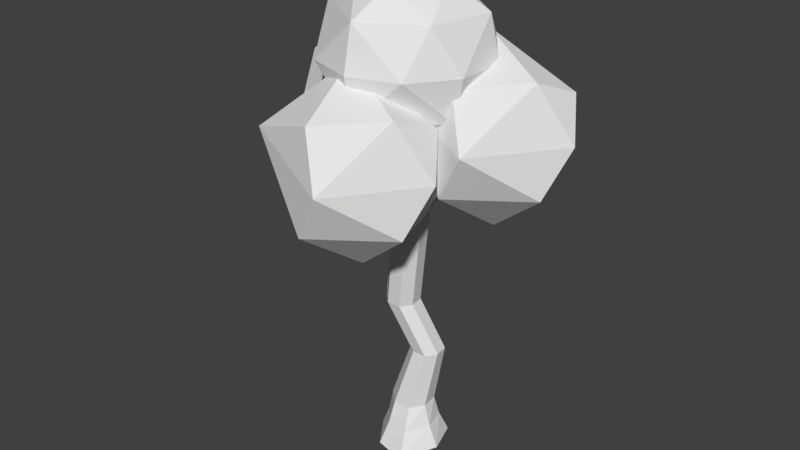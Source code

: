 # Source: Tree2.blend  (saved by Blender 2.79.0; exported with 4.5.12 LTS)
import bpy
from mathutils import Matrix  # noqa: F401  (used for matrix-valued properties, if any)

bpy.ops.wm.read_factory_settings(use_empty=True)
scene = bpy.context.scene
scene.name = 'Scene'

# ---- collections
col_collection_1 = bpy.data.collections.new('Collection 1'); scene.collection.children.link(col_collection_1)

# ---- world
world_world = bpy.data.worlds.new('World'); scene.world = world_world
world_world.color = (0.05088, 0.05088, 0.05088)
world_world.use_sun_shadow = False
world_world.sun_shadow_jitter_overblur = 0.0
world_world.cycles.sampling_method = 'MANUAL'

# ---- meshes
me_icosphere = bpy.data.meshes.new('Icosphere')
me_icosphere.from_pydata([(-0.3, 0.9233, -0.8936), (-0.7449, 1.016, 0.4604), (-0.2272, 0.1651, 1.353), (0.2272, -0.1651, -1.353), (-0.004614, -1.138, -0.668), (1.081, -0.356, -0.668), (-1.084, 3.487e-08, -0.8561), (0.6726, 0.9178, -0.668), (1.331, 1.627e-08, 0.06834), (0.4114, -1.266, 0.06834), (-1.135, -0.6643, 0.4549), (-1.331, 9.555e-09, -0.06834), (0.4094, 1.26, 0.2106), (1.084, 0.3472, 0.668), (0.08242, -1.022, 0.8646), (0.899, -0.314, 0.9327), (-1.263, 0.3117, 0.1353), (-0.9586, -1.749, 1.697), (-2.044, -0.9676, 1.697), (-1.636, 0.3062, 1.697), (-0.8504, -0.2644, 2.297), (-1.076, -0.9589, -0.2391), (-0.9678, -1.749, 0.3609), (0.1176, -0.9676, 0.3609), (-0.429, -0.6116, -0.1924), (-1.634, -0.6116, -0.05592), (-2.047, -0.9589, 0.3609), (-1.841, 0.02599, 0.3584), (-0.2906, 0.3062, 0.3609), (0.2496, -1.006, 1.029), (0.2496, -0.2176, 1.029), (-0.9632, -1.887, 1.029), (-0.2136, -1.643, 1.029), (-2.176, -1.006, 1.029), (-1.713, -1.643, 1.029), (-1.713, 0.4201, 1.029), (-2.176, -0.2176, 1.029), (-0.2136, 0.4201, 1.029), (-0.776, 0.6589, 1.332), (-0.0856, -1.249, 1.699), (0.1204, -0.2644, 1.697), (-0.756, -1.249, 2.114), (-0.2928, -0.6116, 2.114), (-1.506, -1.006, 2.114), (-1.506, -0.2176, 2.114), (-1.302, -0.708, -1.162), (-1.747, -0.6149, 0.1918), (-1.229, -1.466, 1.084), (-0.7745, -1.796, -1.621), (-1.006, -2.769, -0.9365), (0.07903, -1.987, -0.9365), (-2.085, -1.979, -0.9365), (-1.901, -1.317, -1.201), (-0.3292, -0.7134, -0.9365), (0.3295, -1.631, -0.2002), (-0.5904, -2.897, -0.2002), (-2.136, -2.296, 0.1864), (-2.333, -1.631, -0.3369), (-0.5923, -0.3712, -0.05798), (0.08188, -1.284, 0.3994), (-0.9193, -2.654, 0.596), (-0.1027, -1.945, 0.6642), (-2.169, 0.9233, -0.9576), (-2.949, -0.356, 0.6039), (-2.541, 0.9178, 0.6039), (-1.756, 0.3472, 1.204), (-1.981, -0.3472, -1.332), (-1.873, -1.138, -0.732), (-0.7879, -0.356, -0.732), (-1.334, 1.232e-09, -1.285), (-2.952, -0.3472, -0.732), (-2.768, 0.314, -0.9967), (-1.196, 0.9178, -0.732), (-0.5374, 3.117e-08, 0.004327), (-1.457, -1.266, 0.004327), (-2.618, -1.032, -0.06401), (-2.618, 1.032, -0.06401), (-3.2, 2.446e-08, -0.1324), (-1.459, 1.26, 0.1465), (-0.785, 0.3472, 0.6039), (-1.786, -1.022, 0.8006), (-0.9696, -0.314, 0.8687), (-2.403, 2.372e-08, 1.157)], [], [(3, 6, 0), (0, 6, 1), (5, 8, 9), (4, 9, 10), (0, 1, 12), (7, 12, 8), (10, 14, 2), (1, 10, 2), (12, 1, 2), (15, 13, 2), (13, 12, 2), (14, 15, 2), (8, 12, 13), (11, 10, 1), (10, 9, 14), (9, 15, 14), (9, 8, 15), (8, 13, 15), (7, 0, 12), (1, 6, 11), (11, 6, 10), (6, 4, 10), (4, 5, 9), (5, 7, 8), (3, 0, 7), (3, 4, 6), (5, 3, 7), (3, 5, 4), (21, 25, 16), (21, 16, 24), (16, 27, 35), (23, 29, 32), (22, 31, 34), (26, 33, 36), (16, 35, 38), (28, 37, 30), (17, 39, 41), (18, 17, 43), (19, 18, 44), (38, 19, 20), (42, 40, 20), (40, 38, 20), (20, 19, 44), (44, 43, 20), (44, 18, 43), (43, 41, 20), (43, 17, 41), (41, 42, 20), (41, 39, 42), (39, 40, 42), (30, 37, 40), (37, 38, 40), (38, 35, 19), (36, 18, 19), (36, 33, 18), (34, 17, 18), (34, 31, 17), (32, 39, 17), (32, 29, 39), (29, 40, 39), (37, 28, 38), (28, 16, 38), (35, 36, 19), (35, 27, 36), (27, 26, 36), (33, 34, 18), (33, 26, 34), (26, 22, 34), (31, 32, 17), (31, 22, 32), (22, 23, 32), (29, 30, 40), (29, 23, 30), (23, 28, 30), (24, 16, 28), (16, 25, 27), (25, 26, 27), (25, 21, 26), (21, 22, 26), (23, 24, 28), (21, 24, 22), (24, 23, 22), (48, 52, 45), (45, 52, 46), (50, 54, 55), (49, 55, 56), (45, 46, 58), (53, 58, 54), (56, 60, 47), (46, 56, 47), (58, 46, 47), (61, 59, 47), (59, 58, 47), (60, 61, 47), (54, 58, 59), (57, 56, 46), (56, 55, 60), (55, 61, 60), (55, 54, 61), (54, 59, 61), (53, 45, 58), (46, 52, 57), (52, 51, 57), (57, 51, 56), (51, 49, 56), (49, 50, 55), (50, 53, 54), (48, 45, 53), (52, 48, 51), (48, 49, 51), (50, 48, 53), (48, 50, 49), (66, 71, 62), (66, 62, 69), (62, 71, 76), (68, 73, 74), (67, 74, 75), (62, 76, 78), (72, 78, 73), (63, 80, 82), (64, 63, 82), (78, 64, 65), (81, 79, 65), (79, 78, 65), (65, 64, 82), (82, 80, 65), (80, 81, 65), (73, 78, 79), (78, 76, 64), (77, 63, 64), (75, 80, 63), (75, 74, 80), (74, 81, 80), (74, 73, 81), (73, 79, 81), (72, 62, 78), (76, 77, 64), (76, 71, 77), (71, 70, 77), (77, 75, 63), (77, 70, 75), (70, 67, 75), (67, 68, 74), (68, 72, 73), (69, 62, 72), (71, 66, 70), (66, 67, 70), (68, 69, 72), (66, 69, 67), (69, 68, 67)])
me_icosphere.use_remesh_preserve_volume = False
me_icosphere.use_remesh_preserve_attributes = False
me_icosphere.use_mirror_vertex_groups = False
me_icosphere.update()
me_cylinder_001 = bpy.data.meshes.new('Cylinder.001')
me_cylinder_001.from_pydata([(0.2145, -0.1562, 3.983), (0.008914, -0.1174, 3.983), (0.2405, -0.3787, 3.983), (0.03877, -0.2499, 3.478), (0.2426, -0.2884, 3.478), (-0.1967, -0.1562, 3.983), (-0.04685, -0.5081, 4.578), (-0.1869, -0.368, 4.578), (0.1323, -0.5081, 4.578), (0.123, -0.5571, 3.983), (0.2683, -0.5089, 3.478), (-0.1016, -0.202, 2.41), (0.09846, -0.2398, 2.41), (-0.1651, -0.2884, 3.478), (-0.2836, -0.3787, 3.983), (-0.1187, -0.1933, 4.578), (0.2245, -0.368, 4.578), (0.04274, -0.1628, 4.578), (0.2042, -0.1933, 4.578), (-0.1052, -0.5571, 3.983), (0.1519, -0.6858, 3.478), (0.1237, -0.4563, 2.41), (0.2468, -0.02827, 1.591), (0.444, -0.06549, 1.591), (-0.3016, -0.2398, 2.41), (-0.2512, -0.5089, 3.478), (-0.07434, -0.6858, 3.478), (0.009428, -0.6299, 2.41), (0.4689, -0.2788, 1.591), (0.04079, -0.0703, 0.6412), (0.2922, -0.1178, 0.6412), (0.04967, -0.06549, 1.591), (-0.3862, -0.4563, 2.41), (-0.2126, -0.6299, 2.41), (0.3562, -0.4499, 1.591), (0.3239, -0.3898, 0.6412), (0.04305, -0.02854, 0.3138), (-0.2106, -0.1178, 0.6412), (-0.03367, -0.2788, 1.591), (0.1374, -0.4499, 1.591), (0.1803, -0.608, 0.6412), (0.3364, -0.04257, 0.3138), (-0.2992, -0.06186, 0.3138), (-0.3169, -0.3898, 0.6412), (-0.09874, -0.608, 0.6412), (0.4293, -0.4014, 0.3138), (0.04622, 0.06163, -0.01366), (-0.4386, 0.03743, -0.01366), (-0.3743, -0.4014, 0.3138), (0.2433, -0.7807, 0.3138), (0.426, 0.07891, -0.01366), (-0.494, -0.421, -0.01366), (-0.1198, -0.7238, 0.3138), (0.594, -0.421, -0.01366), (0.3376, -1.019, -0.01366), (-0.1645, -0.8964, -0.01366)], [], [(2, 0, 18, 16), (14, 19, 6, 7), (3, 1, 0, 4), (5, 14, 7, 15), (9, 2, 16, 8), (4, 0, 2, 10), (11, 3, 4, 12), (13, 5, 1, 3), (0, 1, 17, 18), (19, 9, 8, 6), (10, 2, 9, 20), (12, 4, 10, 21), (22, 11, 12, 23), (24, 13, 3, 11), (25, 14, 5, 13), (1, 5, 15, 17), (20, 9, 19, 26), (21, 10, 20, 27), (23, 12, 21, 28), (29, 22, 23, 30), (31, 24, 11, 22), (32, 25, 13, 24), (26, 19, 14, 25), (27, 20, 26, 33), (28, 21, 27, 34), (30, 23, 28, 35), (29, 30, 41, 36), (37, 31, 22, 29), (38, 32, 24, 31), (33, 26, 25, 32), (34, 27, 33, 39), (35, 28, 34, 40), (30, 35, 45, 41), (37, 29, 36, 42), (43, 38, 31, 37), (39, 33, 32, 38), (40, 34, 39, 44), (35, 40, 49, 45), (36, 41, 50, 46), (42, 36, 46, 47), (42, 48, 43, 37), (44, 39, 38, 43), (47, 51, 48, 42), (48, 52, 44, 43), (52, 49, 40, 44), (45, 49, 54, 53), (53, 50, 41, 45), (46, 50, 53, 54, 55, 51, 47), (51, 55, 52, 48), (49, 52, 55, 54), (16, 18, 17, 8), (6, 8, 17, 15), (15, 7, 6)])
_uv = me_cylinder_001.uv_layers.new(name='UVMap')
_uv.uv.foreach_set('vector', [0.8562, 0.6254, 0.9131, 0.6254, 0.9131, 0.6254, 0.8562, 0.6254, 0.01, 0.7792, 0.06692, 0.7792, 0.06692, 0.7792, 0.01, 0.7792, 0.8362, 0.7592, 0.8362, 0.6254, 0.7792, 0.6254, 0.7792, 0.7592, 0.8562, 0.1638, 0.9131, 0.1638, 0.9131, 0.1638, 0.8562, 0.1638, 0.8562, 0.3177, 0.9131, 0.3177, 0.9131, 0.3177, 0.8562, 0.3177, 0.9131, 0.7592, 0.9131, 0.6254, 0.8562, 0.6254, 0.8562, 0.7592, 0.1638, 0.6054, 0.4515, 0.6054, 0.4515, 0.5485, 0.1638, 0.5485, 0.99, 0.1438, 0.99, 0.01, 0.9331, 0.01, 0.9331, 0.1438, 0.7792, 0.6254, 0.8362, 0.6254, 0.8362, 0.6254, 0.7792, 0.6254, 0.8562, 0.01, 0.9131, 0.01, 0.9131, 0.01, 0.8562, 0.01, 0.9131, 0.4515, 0.9131, 0.3177, 0.8562, 0.3177, 0.8562, 0.4515, 0.1638, 0.6823, 0.4515, 0.6823, 0.4515, 0.6254, 0.1638, 0.6254, 0.6823, 0.6054, 0.6823, 0.3177, 0.6254, 0.3177, 0.6254, 0.6054, 0.1638, 0.7592, 0.4515, 0.7592, 0.4515, 0.7023, 0.1638, 0.7023, 0.9131, 0.2977, 0.9131, 0.1638, 0.8562, 0.1638, 0.8562, 0.2977, 0.9331, 0.01, 0.99, 0.01, 0.99, 0.01, 0.9331, 0.01, 0.9131, 0.1438, 0.9131, 0.01, 0.8562, 0.01, 0.8562, 0.1438, 0.1638, 0.8362, 0.4515, 0.8362, 0.4515, 0.7792, 0.1638, 0.7792, 0.06692, 0.7592, 0.06692, 0.4715, 0.01, 0.4715, 0.01, 0.7592, 0.4715, 0.8362, 0.7592, 0.8362, 0.7592, 0.7792, 0.4715, 0.7792, 0.1438, 0.7592, 0.1438, 0.4715, 0.08692, 0.4715, 0.08692, 0.7592, 0.1638, 0.9131, 0.4515, 0.9131, 0.4515, 0.8562, 0.1638, 0.8562, 0.06692, 0.9131, 0.06692, 0.7792, 0.01, 0.7792, 0.01, 0.9131, 0.4715, 0.9131, 0.7592, 0.9131, 0.7592, 0.8562, 0.4715, 0.8562, 0.8362, 0.2977, 0.8362, 0.01, 0.7792, 0.01, 0.7792, 0.2977, 0.1638, 0.3746, 0.4515, 0.3746, 0.4515, 0.3177, 0.1638, 0.3177, 0.5285, 0.9331, 0.4715, 0.9331, 0.4715, 0.99, 0.5285, 0.99, 0.8362, 0.6054, 0.8362, 0.3177, 0.7792, 0.3177, 0.7792, 0.6054, 0.1638, 0.99, 0.4515, 0.99, 0.4515, 0.9331, 0.1638, 0.9331, 0.7592, 0.6054, 0.7592, 0.3177, 0.7023, 0.3177, 0.7023, 0.6054, 0.4715, 0.7592, 0.7592, 0.7592, 0.7592, 0.7023, 0.4715, 0.7023, 0.7592, 0.2977, 0.7592, 0.01, 0.7023, 0.01, 0.7023, 0.2977, 0.99, 0.1638, 0.9331, 0.1638, 0.9331, 0.2208, 0.99, 0.2208, 0.1438, 0.9331, 0.08692, 0.9331, 0.08692, 0.99, 0.1438, 0.99, 0.4715, 0.6823, 0.7592, 0.6823, 0.7592, 0.6254, 0.4715, 0.6254, 0.6823, 0.2977, 0.6823, 0.01, 0.6254, 0.01, 0.6254, 0.2977, 0.3177, 0.5285, 0.6054, 0.5285, 0.6054, 0.4715, 0.3177, 0.4715, 0.9131, 0.4715, 0.8562, 0.4715, 0.8562, 0.6054, 0.9131, 0.6054, 0.06692, 0.9331, 0.01, 0.9331, 0.01, 0.99, 0.06692, 0.99, 0.6054, 0.01, 0.4715, 0.01, 0.4715, 0.1438, 0.6054, 0.1438, 0.99, 0.3177, 0.9331, 0.3177, 0.9331, 0.3746, 0.99, 0.3746, 0.3177, 0.4515, 0.6054, 0.4515, 0.6054, 0.3946, 0.3177, 0.3946, 0.2977, 0.3946, 0.1638, 0.3946, 0.1638, 0.5285, 0.2977, 0.5285, 0.1438, 0.9131, 0.1438, 0.7792, 0.08692, 0.7792, 0.08692, 0.9131, 0.6054, 0.6054, 0.6054, 0.5485, 0.4715, 0.5485, 0.4715, 0.6054, 0.4515, 0.1638, 0.3177, 0.1638, 0.3177, 0.2977, 0.4515, 0.2977, 0.4515, 0.01, 0.3177, 0.01, 0.3177, 0.1438, 0.4515, 0.1438, 0.2977, 0.1587, 0.2977, 0.2593, 0.1642, 0.2977, 0.01, 0.2227, 0.0482, 0.09141, 0.1772, 0.01, 0.2971, 0.03016, 0.1438, 0.3177, 0.01, 0.3177, 0.01, 0.4515, 0.1438, 0.4515, 0.6054, 0.1638, 0.4715, 0.1638, 0.4715, 0.2977, 0.6054, 0.2977, 0.8562, 0.6254, 0.9131, 0.6254, 0.8362, 0.6254, 0.8562, 0.3177, 0.8562, 0.01, 0.8562, 0.3177, 0.9331, 0.01, 0.99, 0.01, 0.99, 0.01, 0.01, 0.7792, 0.8562, 0.01])
me_cylinder_001.use_remesh_preserve_volume = False
me_cylinder_001.use_remesh_preserve_attributes = False
me_cylinder_001.use_mirror_vertex_groups = False
me_cylinder_001.update()

# ---- objects
ob_foliage = bpy.data.objects.new('Foliage', me_icosphere)
ob_trunk = bpy.data.objects.new('Trunk', me_cylinder_001)

# ---- transforms, parenting, visibility, modifiers, constraints
ob_foliage.location = (0.9421, 0.2069, 5.24)
ob_foliage.lineart.crease_threshold = 0.0
ob_trunk.location = (0.0, 0.0, 0.0)
ob_trunk.lineart.crease_threshold = 0.0

# ---- collection membership
col_collection_1.objects.link(ob_foliage)
col_collection_1.objects.link(ob_trunk)

# ---- scene / render settings (as saved in the file)
scene.frame_start = 1; scene.frame_end = 250; scene.frame_set(1)
scene.render.engine = 'BLENDER_EEVEE_NEXT'
scene.render.resolution_percentage = 50
scene.render.dither_intensity = 0.0
scene.cycles.use_denoising = False
scene.cycles.samples = 128
scene.cycles.sampling_pattern = 'TABULATED_SOBOL'
scene.cycles.use_adaptive_sampling = False
scene.cycles.use_light_tree = False
scene.cycles.blur_glossy = 0.0
scene.cycles.sample_clamp_indirect = 0.0
scene.view_settings.view_transform = 'Standard'
bpy.context.view_layer.update()

# ---- added for rendering (the .blend has no active camera and no usable light): camera, sun
cam_auto = bpy.data.cameras.new('AutoCamera')
cam_auto.lens = 50.0
cam_auto.sensor_width = 36.0
cam_auto.clip_end = 1000.0
ob_auto_camera = bpy.data.objects.new('AutoCamera', cam_auto)
scene.collection.objects.link(ob_auto_camera)
ob_auto_camera.location = (9.01754, -11.4234, 10.9694)
ob_auto_camera.rotation_euler = (1.09748, -7.21219e-08, 0.694738)
scene.camera = ob_auto_camera
light_auto_sun = bpy.data.lights.new('AutoSun', 'SUN')
light_auto_sun.energy = 3.0
light_auto_sun.angle = 0.0523599
ob_auto_sun = bpy.data.objects.new('AutoSun', light_auto_sun)
scene.collection.objects.link(ob_auto_sun)
ob_auto_sun.rotation_euler = (0.872665, 0.174533, 0.523599)
bpy.context.view_layer.update()
